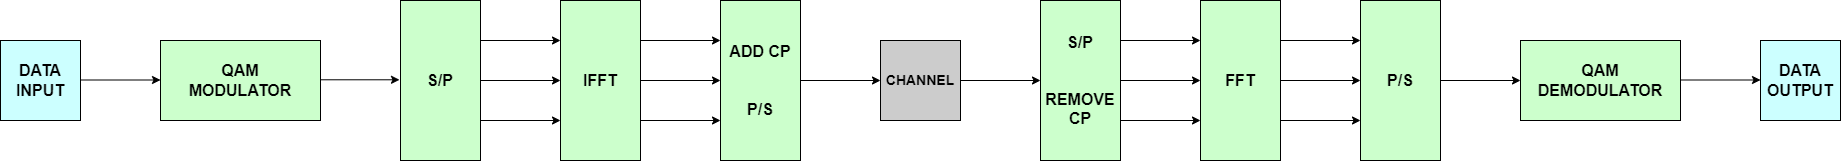

The diagram above was exported from draw.io. Its source (the exported page's mxGraphModel, read from the mxfile embedded in the PNG):
<mxGraphModel dx="1050" dy="581" grid="1" gridSize="10" guides="1" tooltips="1" connect="1" arrows="1" fold="1" page="1" pageScale="1" pageWidth="827" pageHeight="1169" math="0" shadow="0">
  <root>
    <mxCell id="0" />
    <mxCell id="1" parent="0" />
    <mxCell id="c9lWqFATfjNP3tMixmED-1" value="&lt;font size=&quot;1&quot; style=&quot;&quot;&gt;&lt;b style=&quot;font-size: 16px;&quot;&gt;DATA INPUT&lt;/b&gt;&lt;/font&gt;" style="rounded=0;whiteSpace=wrap;html=1;fillColor=#CCFFFF;" vertex="1" parent="1">
      <mxGeometry x="30" y="250" width="80" height="80" as="geometry" />
    </mxCell>
    <mxCell id="c9lWqFATfjNP3tMixmED-2" value="" style="edgeStyle=orthogonalEdgeStyle;rounded=0;orthogonalLoop=1;jettySize=auto;html=1;" edge="1" parent="1">
      <mxGeometry relative="1" as="geometry">
        <mxPoint x="110" y="289.5" as="sourcePoint" />
        <mxPoint x="190" y="289.5" as="targetPoint" />
      </mxGeometry>
    </mxCell>
    <mxCell id="c9lWqFATfjNP3tMixmED-3" value="&lt;font style=&quot;font-size: 16px;&quot;&gt;&lt;b&gt;QAM &lt;br&gt;MODULATOR&lt;/b&gt;&lt;/font&gt;" style="rounded=0;whiteSpace=wrap;html=1;fillColor=#CCFFCC;" vertex="1" parent="1">
      <mxGeometry x="190" y="250" width="160" height="80" as="geometry" />
    </mxCell>
    <mxCell id="c9lWqFATfjNP3tMixmED-4" value="" style="endArrow=classic;html=1;rounded=0;exitX=0.996;exitY=0.856;exitDx=0;exitDy=0;exitPerimeter=0;entryX=-0.013;entryY=0.856;entryDx=0;entryDy=0;entryPerimeter=0;" edge="1" parent="1">
      <mxGeometry width="50" height="50" relative="1" as="geometry">
        <mxPoint x="350" y="289.28999999999996" as="sourcePoint" />
        <mxPoint x="429" y="289.28999999999996" as="targetPoint" />
      </mxGeometry>
    </mxCell>
    <mxCell id="c9lWqFATfjNP3tMixmED-5" value="&lt;font style=&quot;font-size: 16px;&quot;&gt;&lt;b&gt;QAM DEMODULATOR&lt;/b&gt;&lt;/font&gt;" style="rounded=0;whiteSpace=wrap;html=1;fillColor=#CCFFCC;" vertex="1" parent="1">
      <mxGeometry x="1550" y="250" width="160" height="80" as="geometry" />
    </mxCell>
    <mxCell id="c9lWqFATfjNP3tMixmED-6" style="edgeStyle=orthogonalEdgeStyle;rounded=0;orthogonalLoop=1;jettySize=auto;html=1;exitX=1;exitY=0.25;exitDx=0;exitDy=0;entryX=0;entryY=0.25;entryDx=0;entryDy=0;" edge="1" parent="1" source="c9lWqFATfjNP3tMixmED-9" target="c9lWqFATfjNP3tMixmED-13">
      <mxGeometry relative="1" as="geometry" />
    </mxCell>
    <mxCell id="c9lWqFATfjNP3tMixmED-7" style="edgeStyle=orthogonalEdgeStyle;rounded=0;orthogonalLoop=1;jettySize=auto;html=1;exitX=1;exitY=0.5;exitDx=0;exitDy=0;entryX=0;entryY=0.5;entryDx=0;entryDy=0;" edge="1" parent="1" source="c9lWqFATfjNP3tMixmED-9" target="c9lWqFATfjNP3tMixmED-13">
      <mxGeometry relative="1" as="geometry" />
    </mxCell>
    <mxCell id="c9lWqFATfjNP3tMixmED-8" style="edgeStyle=orthogonalEdgeStyle;rounded=0;orthogonalLoop=1;jettySize=auto;html=1;exitX=1;exitY=0.75;exitDx=0;exitDy=0;entryX=0;entryY=0.75;entryDx=0;entryDy=0;" edge="1" parent="1" source="c9lWqFATfjNP3tMixmED-9" target="c9lWqFATfjNP3tMixmED-13">
      <mxGeometry relative="1" as="geometry" />
    </mxCell>
    <mxCell id="c9lWqFATfjNP3tMixmED-9" value="&lt;font style=&quot;font-size: 16px;&quot;&gt;&lt;b&gt;S/P&lt;/b&gt;&lt;/font&gt;" style="rounded=0;whiteSpace=wrap;html=1;fillColor=#CCFFCC;" vertex="1" parent="1">
      <mxGeometry x="430" y="210" width="80" height="160" as="geometry" />
    </mxCell>
    <mxCell id="c9lWqFATfjNP3tMixmED-10" style="edgeStyle=orthogonalEdgeStyle;rounded=0;orthogonalLoop=1;jettySize=auto;html=1;exitX=1;exitY=0.25;exitDx=0;exitDy=0;entryX=0;entryY=0.25;entryDx=0;entryDy=0;" edge="1" parent="1" source="c9lWqFATfjNP3tMixmED-13" target="c9lWqFATfjNP3tMixmED-15">
      <mxGeometry relative="1" as="geometry" />
    </mxCell>
    <mxCell id="c9lWqFATfjNP3tMixmED-11" style="edgeStyle=orthogonalEdgeStyle;rounded=0;orthogonalLoop=1;jettySize=auto;html=1;exitX=1;exitY=0.5;exitDx=0;exitDy=0;entryX=0;entryY=0.5;entryDx=0;entryDy=0;" edge="1" parent="1" source="c9lWqFATfjNP3tMixmED-13" target="c9lWqFATfjNP3tMixmED-15">
      <mxGeometry relative="1" as="geometry" />
    </mxCell>
    <mxCell id="c9lWqFATfjNP3tMixmED-12" style="edgeStyle=orthogonalEdgeStyle;rounded=0;orthogonalLoop=1;jettySize=auto;html=1;exitX=1;exitY=0.75;exitDx=0;exitDy=0;entryX=0;entryY=0.75;entryDx=0;entryDy=0;" edge="1" parent="1" source="c9lWqFATfjNP3tMixmED-13" target="c9lWqFATfjNP3tMixmED-15">
      <mxGeometry relative="1" as="geometry" />
    </mxCell>
    <mxCell id="c9lWqFATfjNP3tMixmED-13" value="&lt;font style=&quot;font-size: 16px;&quot;&gt;&lt;b&gt;IFFT&lt;/b&gt;&lt;/font&gt;" style="rounded=0;whiteSpace=wrap;html=1;fillColor=#CCFFCC;" vertex="1" parent="1">
      <mxGeometry x="590" y="210" width="80" height="160" as="geometry" />
    </mxCell>
    <mxCell id="c9lWqFATfjNP3tMixmED-14" style="edgeStyle=orthogonalEdgeStyle;rounded=0;orthogonalLoop=1;jettySize=auto;html=1;exitX=1;exitY=0.5;exitDx=0;exitDy=0;entryX=0;entryY=0.5;entryDx=0;entryDy=0;" edge="1" parent="1" source="c9lWqFATfjNP3tMixmED-15" target="c9lWqFATfjNP3tMixmED-17">
      <mxGeometry relative="1" as="geometry" />
    </mxCell>
    <mxCell id="c9lWqFATfjNP3tMixmED-15" value="&lt;font style=&quot;font-size: 16px;&quot;&gt;&lt;b&gt;ADD CP&lt;br&gt;&lt;br&gt;&lt;br&gt;P/S&lt;/b&gt;&lt;/font&gt;" style="rounded=0;whiteSpace=wrap;html=1;fillColor=#CCFFCC;" vertex="1" parent="1">
      <mxGeometry x="750" y="210" width="80" height="160" as="geometry" />
    </mxCell>
    <mxCell id="c9lWqFATfjNP3tMixmED-16" style="edgeStyle=orthogonalEdgeStyle;rounded=0;orthogonalLoop=1;jettySize=auto;html=1;exitX=1;exitY=0.5;exitDx=0;exitDy=0;entryX=0;entryY=0.5;entryDx=0;entryDy=0;" edge="1" parent="1" source="c9lWqFATfjNP3tMixmED-17" target="c9lWqFATfjNP3tMixmED-21">
      <mxGeometry relative="1" as="geometry" />
    </mxCell>
    <mxCell id="c9lWqFATfjNP3tMixmED-17" value="&lt;font size=&quot;1&quot; style=&quot;&quot;&gt;&lt;b style=&quot;font-size: 14px;&quot;&gt;CHANNEL&lt;/b&gt;&lt;/font&gt;" style="rounded=0;whiteSpace=wrap;html=1;fillColor=#CCCCCC;" vertex="1" parent="1">
      <mxGeometry x="910" y="250" width="80" height="80" as="geometry" />
    </mxCell>
    <mxCell id="c9lWqFATfjNP3tMixmED-18" style="edgeStyle=orthogonalEdgeStyle;rounded=0;orthogonalLoop=1;jettySize=auto;html=1;exitX=1;exitY=0.25;exitDx=0;exitDy=0;entryX=0;entryY=0.25;entryDx=0;entryDy=0;" edge="1" parent="1" source="c9lWqFATfjNP3tMixmED-21" target="c9lWqFATfjNP3tMixmED-25">
      <mxGeometry relative="1" as="geometry" />
    </mxCell>
    <mxCell id="c9lWqFATfjNP3tMixmED-19" style="edgeStyle=orthogonalEdgeStyle;rounded=0;orthogonalLoop=1;jettySize=auto;html=1;exitX=1;exitY=0.5;exitDx=0;exitDy=0;entryX=0;entryY=0.5;entryDx=0;entryDy=0;" edge="1" parent="1" source="c9lWqFATfjNP3tMixmED-21" target="c9lWqFATfjNP3tMixmED-25">
      <mxGeometry relative="1" as="geometry" />
    </mxCell>
    <mxCell id="c9lWqFATfjNP3tMixmED-20" style="edgeStyle=orthogonalEdgeStyle;rounded=0;orthogonalLoop=1;jettySize=auto;html=1;exitX=1;exitY=0.75;exitDx=0;exitDy=0;entryX=0;entryY=0.75;entryDx=0;entryDy=0;" edge="1" parent="1" source="c9lWqFATfjNP3tMixmED-21" target="c9lWqFATfjNP3tMixmED-25">
      <mxGeometry relative="1" as="geometry" />
    </mxCell>
    <mxCell id="c9lWqFATfjNP3tMixmED-21" value="&lt;font style=&quot;font-size: 16px;&quot;&gt;&lt;b&gt;S/P&lt;br&gt;&lt;br&gt;&lt;br&gt;REMOVE CP&lt;/b&gt;&lt;/font&gt;" style="rounded=0;whiteSpace=wrap;html=1;fillColor=#CCFFCC;" vertex="1" parent="1">
      <mxGeometry x="1070" y="210" width="80" height="160" as="geometry" />
    </mxCell>
    <mxCell id="c9lWqFATfjNP3tMixmED-22" style="edgeStyle=orthogonalEdgeStyle;rounded=0;orthogonalLoop=1;jettySize=auto;html=1;exitX=1;exitY=0.25;exitDx=0;exitDy=0;entryX=0;entryY=0.25;entryDx=0;entryDy=0;" edge="1" parent="1" source="c9lWqFATfjNP3tMixmED-25" target="c9lWqFATfjNP3tMixmED-27">
      <mxGeometry relative="1" as="geometry" />
    </mxCell>
    <mxCell id="c9lWqFATfjNP3tMixmED-23" style="edgeStyle=orthogonalEdgeStyle;rounded=0;orthogonalLoop=1;jettySize=auto;html=1;exitX=1;exitY=0.5;exitDx=0;exitDy=0;entryX=0;entryY=0.5;entryDx=0;entryDy=0;" edge="1" parent="1" source="c9lWqFATfjNP3tMixmED-25" target="c9lWqFATfjNP3tMixmED-27">
      <mxGeometry relative="1" as="geometry" />
    </mxCell>
    <mxCell id="c9lWqFATfjNP3tMixmED-24" style="edgeStyle=orthogonalEdgeStyle;rounded=0;orthogonalLoop=1;jettySize=auto;html=1;exitX=1;exitY=0.75;exitDx=0;exitDy=0;entryX=0;entryY=0.75;entryDx=0;entryDy=0;" edge="1" parent="1" source="c9lWqFATfjNP3tMixmED-25" target="c9lWqFATfjNP3tMixmED-27">
      <mxGeometry relative="1" as="geometry" />
    </mxCell>
    <mxCell id="c9lWqFATfjNP3tMixmED-25" value="&lt;font style=&quot;font-size: 16px;&quot;&gt;&lt;b&gt;FFT&lt;/b&gt;&lt;/font&gt;" style="rounded=0;whiteSpace=wrap;html=1;fillColor=#CCFFCC;" vertex="1" parent="1">
      <mxGeometry x="1230" y="210" width="80" height="160" as="geometry" />
    </mxCell>
    <mxCell id="c9lWqFATfjNP3tMixmED-26" style="edgeStyle=orthogonalEdgeStyle;rounded=0;orthogonalLoop=1;jettySize=auto;html=1;exitX=1;exitY=0.5;exitDx=0;exitDy=0;entryX=0;entryY=0.5;entryDx=0;entryDy=0;" edge="1" parent="1" source="c9lWqFATfjNP3tMixmED-27" target="c9lWqFATfjNP3tMixmED-5">
      <mxGeometry relative="1" as="geometry" />
    </mxCell>
    <mxCell id="c9lWqFATfjNP3tMixmED-27" value="&lt;font style=&quot;font-size: 16px;&quot;&gt;&lt;b&gt;P/S&lt;/b&gt;&lt;/font&gt;" style="rounded=0;whiteSpace=wrap;html=1;fillColor=#CCFFCC;" vertex="1" parent="1">
      <mxGeometry x="1390" y="210" width="80" height="160" as="geometry" />
    </mxCell>
    <mxCell id="c9lWqFATfjNP3tMixmED-28" value="&lt;font style=&quot;font-size: 16px;&quot;&gt;&lt;b&gt;DATA OUTPUT&lt;/b&gt;&lt;/font&gt;" style="rounded=0;whiteSpace=wrap;html=1;fillColor=#CCFFFF;" vertex="1" parent="1">
      <mxGeometry x="1790" y="250" width="80" height="80" as="geometry" />
    </mxCell>
    <mxCell id="c9lWqFATfjNP3tMixmED-29" value="" style="edgeStyle=orthogonalEdgeStyle;rounded=0;orthogonalLoop=1;jettySize=auto;html=1;" edge="1" parent="1">
      <mxGeometry relative="1" as="geometry">
        <mxPoint x="1710" y="289.5" as="sourcePoint" />
        <mxPoint x="1790" y="289.5" as="targetPoint" />
      </mxGeometry>
    </mxCell>
  </root>
</mxGraphModel>